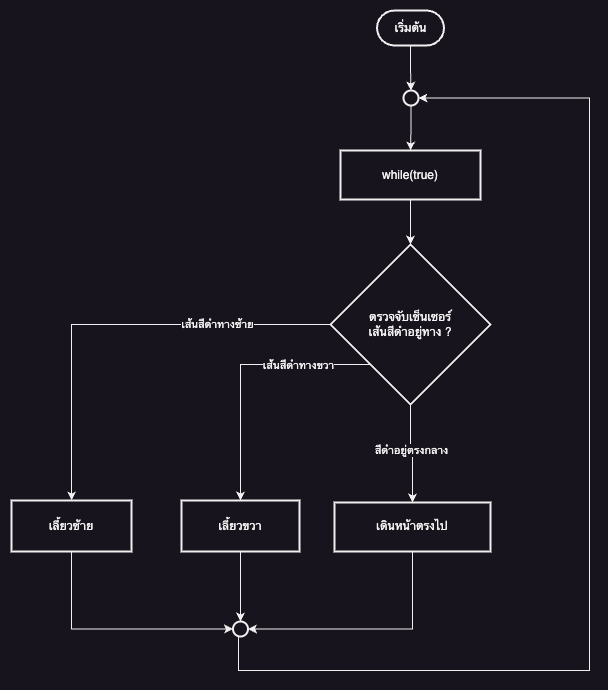

The diagram above was exported from draw.io. Its source (the exported page's mxGraphModel, read from the mxfile embedded in the PNG):
<mxGraphModel dx="1865" dy="1404" grid="1" gridSize="10" guides="1" tooltips="1" connect="1" arrows="1" fold="1" page="1" pageScale="1" pageWidth="827" pageHeight="1169" math="0" shadow="0">
  <root>
    <mxCell id="0" />
    <mxCell id="1" parent="0" />
    <mxCell id="7_yp6-IpqkFsHFCUdNAO-2" value="" style="edgeStyle=orthogonalEdgeStyle;rounded=0;orthogonalLoop=1;jettySize=auto;html=1;" edge="1" parent="1" source="I65x0SsqA7eCXGWW3xcP-32" target="7_yp6-IpqkFsHFCUdNAO-1">
      <mxGeometry relative="1" as="geometry" />
    </mxCell>
    <mxCell id="I65x0SsqA7eCXGWW3xcP-32" value="เริ่มต้น" style="rounded=1;whiteSpace=wrap;arcSize=50;strokeWidth=2;" vertex="1" parent="1">
      <mxGeometry x="475.5" y="254" width="67" height="35" as="geometry" />
    </mxCell>
    <mxCell id="w3ksC42nX8AFVaAnL9cT-11" value="" style="edgeStyle=orthogonalEdgeStyle;rounded=0;orthogonalLoop=1;jettySize=auto;html=1;" edge="1" parent="1" source="I65x0SsqA7eCXGWW3xcP-33" target="I65x0SsqA7eCXGWW3xcP-34">
      <mxGeometry relative="1" as="geometry" />
    </mxCell>
    <mxCell id="I65x0SsqA7eCXGWW3xcP-33" value="while(true)" style="whiteSpace=wrap;strokeWidth=2;" vertex="1" parent="1">
      <mxGeometry x="439" y="394" width="140" height="49" as="geometry" />
    </mxCell>
    <mxCell id="w3ksC42nX8AFVaAnL9cT-1" style="edgeStyle=orthogonalEdgeStyle;rounded=0;orthogonalLoop=1;jettySize=auto;html=1;exitX=0;exitY=0.5;exitDx=0;exitDy=0;" edge="1" parent="1" source="I65x0SsqA7eCXGWW3xcP-34" target="I65x0SsqA7eCXGWW3xcP-36">
      <mxGeometry relative="1" as="geometry" />
    </mxCell>
    <mxCell id="w3ksC42nX8AFVaAnL9cT-2" value="เส้นสีดำทางซ้าย" style="edgeLabel;html=1;align=center;verticalAlign=middle;resizable=0;points=[];" vertex="1" connectable="0" parent="w3ksC42nX8AFVaAnL9cT-1">
      <mxGeometry x="-0.5944" y="1" relative="1" as="geometry">
        <mxPoint x="-25" y="-2" as="offset" />
      </mxGeometry>
    </mxCell>
    <mxCell id="w3ksC42nX8AFVaAnL9cT-3" style="edgeStyle=orthogonalEdgeStyle;rounded=0;orthogonalLoop=1;jettySize=auto;html=1;exitX=0;exitY=1;exitDx=0;exitDy=0;" edge="1" parent="1" source="I65x0SsqA7eCXGWW3xcP-34" target="I65x0SsqA7eCXGWW3xcP-37">
      <mxGeometry relative="1" as="geometry" />
    </mxCell>
    <mxCell id="w3ksC42nX8AFVaAnL9cT-4" value="เส้นสีดำทางขวา" style="edgeLabel;html=1;align=center;verticalAlign=middle;resizable=0;points=[];" vertex="1" connectable="0" parent="w3ksC42nX8AFVaAnL9cT-3">
      <mxGeometry x="-0.7107" y="2" relative="1" as="geometry">
        <mxPoint x="-35" y="-2" as="offset" />
      </mxGeometry>
    </mxCell>
    <mxCell id="w3ksC42nX8AFVaAnL9cT-5" style="edgeStyle=orthogonalEdgeStyle;rounded=0;orthogonalLoop=1;jettySize=auto;html=1;exitX=0.5;exitY=1;exitDx=0;exitDy=0;entryX=0.5;entryY=0;entryDx=0;entryDy=0;" edge="1" parent="1" source="I65x0SsqA7eCXGWW3xcP-34" target="I65x0SsqA7eCXGWW3xcP-39">
      <mxGeometry relative="1" as="geometry" />
    </mxCell>
    <mxCell id="w3ksC42nX8AFVaAnL9cT-6" value="สีดำอยู่ตรงกลาง" style="edgeLabel;html=1;align=center;verticalAlign=middle;resizable=0;points=[];" vertex="1" connectable="0" parent="w3ksC42nX8AFVaAnL9cT-5">
      <mxGeometry x="-0.0879" relative="1" as="geometry">
        <mxPoint as="offset" />
      </mxGeometry>
    </mxCell>
    <mxCell id="I65x0SsqA7eCXGWW3xcP-34" value="ตรวจจับเซ็นเซอร์&#10;เส้นสีดำอยู่ทาง ?" style="rhombus;strokeWidth=2;whiteSpace=wrap;" vertex="1" parent="1">
      <mxGeometry x="429" y="488" width="160" height="160" as="geometry" />
    </mxCell>
    <mxCell id="w3ksC42nX8AFVaAnL9cT-8" style="edgeStyle=orthogonalEdgeStyle;rounded=0;orthogonalLoop=1;jettySize=auto;html=1;exitX=0.5;exitY=1;exitDx=0;exitDy=0;entryX=0;entryY=0.5;entryDx=0;entryDy=0;" edge="1" parent="1" source="I65x0SsqA7eCXGWW3xcP-36" target="I65x0SsqA7eCXGWW3xcP-40">
      <mxGeometry relative="1" as="geometry" />
    </mxCell>
    <mxCell id="I65x0SsqA7eCXGWW3xcP-36" value="เลี้ยวซ้าย" style="whiteSpace=wrap;strokeWidth=2;" vertex="1" parent="1">
      <mxGeometry x="110" y="744" width="120" height="51" as="geometry" />
    </mxCell>
    <mxCell id="w3ksC42nX8AFVaAnL9cT-9" value="" style="edgeStyle=orthogonalEdgeStyle;rounded=0;orthogonalLoop=1;jettySize=auto;html=1;" edge="1" parent="1" source="I65x0SsqA7eCXGWW3xcP-37" target="I65x0SsqA7eCXGWW3xcP-40">
      <mxGeometry relative="1" as="geometry" />
    </mxCell>
    <mxCell id="I65x0SsqA7eCXGWW3xcP-37" value="เลี้ยวขวา" style="whiteSpace=wrap;strokeWidth=2;" vertex="1" parent="1">
      <mxGeometry x="280" y="744" width="118" height="51" as="geometry" />
    </mxCell>
    <mxCell id="w3ksC42nX8AFVaAnL9cT-10" style="edgeStyle=orthogonalEdgeStyle;rounded=0;orthogonalLoop=1;jettySize=auto;html=1;exitX=0.5;exitY=1;exitDx=0;exitDy=0;entryX=1;entryY=0.5;entryDx=0;entryDy=0;" edge="1" parent="1" source="I65x0SsqA7eCXGWW3xcP-39" target="I65x0SsqA7eCXGWW3xcP-40">
      <mxGeometry relative="1" as="geometry" />
    </mxCell>
    <mxCell id="I65x0SsqA7eCXGWW3xcP-39" value="เดินหน้าตรงไป" style="whiteSpace=wrap;strokeWidth=2;" vertex="1" parent="1">
      <mxGeometry x="433" y="746" width="156" height="49" as="geometry" />
    </mxCell>
    <mxCell id="7_yp6-IpqkFsHFCUdNAO-4" style="edgeStyle=orthogonalEdgeStyle;rounded=0;orthogonalLoop=1;jettySize=auto;html=1;exitX=0.5;exitY=1;exitDx=0;exitDy=0;entryX=1;entryY=0.5;entryDx=0;entryDy=0;" edge="1" parent="1" source="I65x0SsqA7eCXGWW3xcP-40" target="7_yp6-IpqkFsHFCUdNAO-1">
      <mxGeometry relative="1" as="geometry">
        <Array as="points">
          <mxPoint x="337" y="880" />
          <mxPoint x="337" y="914" />
          <mxPoint x="688" y="914" />
          <mxPoint x="688" y="342" />
        </Array>
      </mxGeometry>
    </mxCell>
    <mxCell id="I65x0SsqA7eCXGWW3xcP-40" value="" style="ellipse;aspect=fixed;strokeWidth=2;whiteSpace=wrap;" vertex="1" parent="1">
      <mxGeometry x="331.5" y="865" width="15" height="15" as="geometry" />
    </mxCell>
    <mxCell id="7_yp6-IpqkFsHFCUdNAO-3" value="" style="edgeStyle=orthogonalEdgeStyle;rounded=0;orthogonalLoop=1;jettySize=auto;html=1;" edge="1" parent="1" source="7_yp6-IpqkFsHFCUdNAO-1" target="I65x0SsqA7eCXGWW3xcP-33">
      <mxGeometry relative="1" as="geometry" />
    </mxCell>
    <mxCell id="7_yp6-IpqkFsHFCUdNAO-1" value="" style="ellipse;aspect=fixed;strokeWidth=2;whiteSpace=wrap;" vertex="1" parent="1">
      <mxGeometry x="502" y="334" width="15" height="15" as="geometry" />
    </mxCell>
  </root>
</mxGraphModel>